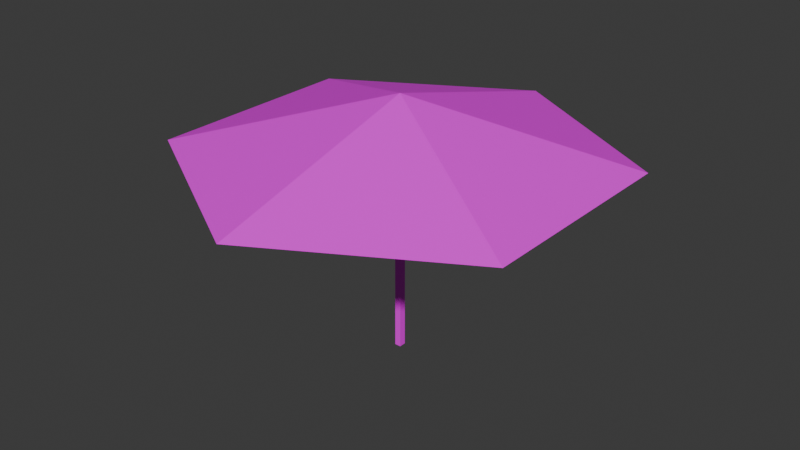 # Source: shimshya.blend  (saved by Blender 5.1.30; exported with 4.5.12 LTS)
import bpy
from mathutils import Matrix  # noqa: F401  (used for matrix-valued properties, if any)

bpy.ops.wm.read_factory_settings(use_empty=True)
scene = bpy.context.scene
scene.name = 'Scene'

# ---- collections
col_collection = bpy.data.collections.new('Collection'); scene.collection.children.link(col_collection)

# ---- images (referenced by path relative to the original .blend; pixels are not part of the script)
import os
ASSET_DIR = os.environ.get("B2B_ASSET_DIR", "")  # directory of the original .blend (textures are referenced by path, not embedded)
HERE = os.path.dirname(os.path.abspath(__file__))  # packed textures are extracted next to this script under _unpacked/

def load_image(name, relpath, width, height, colorspace="sRGB"):
    """Load a texture the original file referenced (path relative to the .blend, or extracted next to this script)."""
    p = next((c for c in (os.path.join(HERE, relpath), os.path.join(ASSET_DIR, relpath)) if relpath and os.path.exists(c)), "")
    if p:
        img = bpy.data.images.load(p, check_existing=True)
        img.name = name
    else:  # same state as the original file: an image datablock whose file is absent (Cycles renders it pink)
        img = bpy.data.images.new(name, width, height)
        img.source = "FILE"
        img.filepath = "//" + (relpath or name)
    img.colorspace_settings.name = colorspace
    return img
img_piskel_png = load_image('piskel.png', 'piskel.png', 1024, 1024, 'sRGB')

# ---- materials (node trees are filled in below, after node groups)
mat_material = bpy.data.materials.new('Material')
mat_material.alpha_threshold = 0.0
mat_material.use_backface_culling_lightprobe_volume = False
mat_material.roughness = 0.5
mat_material.line_color = (0.0, 0.0, 0.0, 1.0)

# ---- material node trees
mat_material.use_nodes = True; mat_material.node_tree.nodes.clear()
_N = mat_material.node_tree.nodes; _L = mat_material.node_tree.links
n0 = _N.new('ShaderNodeOutputMaterial'); n0.name = 'Material Output'; n0.location = (200, 100)
n1 = _N.new('ShaderNodeBsdfPrincipled'); n1.name = 'Principled BSDF'; n1.location = (-200, 100)
n2 = _N.new('ShaderNodeTexImage'); n2.name = 'Image Texture'; n2.location = (-500, 95)
n2.image = img_piskel_png
n2.interpolation = 'Closest'
_L.new(n1.outputs[0], n0.inputs[0])
_L.new(n2.outputs[0], n1.inputs[0])
n0.is_active_output = True

# ---- world
world_world = bpy.data.worlds.new('World'); scene.world = world_world
world_world.use_nodes = True; world_world.node_tree.nodes.clear()
_N = world_world.node_tree.nodes; _L = world_world.node_tree.links
n0 = _N.new('ShaderNodeOutputWorld'); n0.name = 'World Output'; n0.location = (200, 100)
n1 = _N.new('ShaderNodeBackground'); n1.name = 'Background'; n1.location = (-200, 100)
n1.inputs[0].default_value = (0.05088, 0.05088, 0.05088, 1.0)
_L.new(n1.outputs[0], n0.inputs[0])
n0.is_active_output = True
world_world.color = (0.05088, 0.05088, 0.05088)
world_world.sun_shadow_jitter_overblur = 0.0

# ---- meshes
me_cube = bpy.data.meshes.new('Cube')
me_cube.from_pydata([(-0.005222, 1.006, 0.8919), (0.8608, 0.5059, 0.8919), (0.8608, -0.4941, 0.8919), (-0.005222, -0.9941, 0.8919), (-0.8712, -0.4941, 0.8919), (-0.8712, 0.5059, 0.8919), (-0.005222, 0.005876, 1.166), (-0.01428, -0.01596, -0.01874), (-0.01428, -0.01596, 1.124), (-0.01428, 0.01596, -0.01874), (-0.01428, 0.01596, 1.124), (0.01428, -0.01596, -0.01874), (0.01428, -0.01596, 1.124), (0.01428, 0.01596, -0.01874), (0.01428, 0.01596, 1.124)], [], [(1, 6, 2), (3, 6, 4), (4, 6, 5), (6, 1, 0), (2, 6, 3), (5, 6, 0), (7, 8, 10, 9), (9, 10, 14, 13), (13, 14, 12, 11), (11, 12, 8, 7), (9, 13, 11, 7), (14, 10, 8, 12)])
_uv = me_cube.uv_layers.new(name='UVMap')
_uv.uv.foreach_set('vector', [0.5848, 0.839, 0.5364, 0.8111, 0.5848, 0.7831, 0.1992, 0.5225, 0.1992, 0.5939, 0.1373, 0.5582, 0.8052, 0.2876, 0.8551, 0.3164, 0.8052, 0.3453, 0.2839, 0.4113, 0.3403, 0.4438, 0.2839, 0.4764, 0.2329, 0.3146, 0.1649, 0.3539, 0.1649, 0.2753, 0.6362, 0.1879, 0.7043, 0.1486, 0.7043, 0.2272, 0.1949, 0.9331, 0.1949, 0.9331, 0.1949, 0.9331, 0.1949, 0.9331, 0.1949, 0.9331, 0.1949, 0.9331, 0.1949, 0.9331, 0.1949, 0.9331, 0.1949, 0.9331, 0.1949, 0.9331, 0.1949, 0.9331, 0.1949, 0.9331, 0.1949, 0.9331, 0.1949, 0.9331, 0.1949, 0.9331, 0.1949, 0.9331, 0.1949, 0.9331, 0.1949, 0.9331, 0.1949, 0.9331, 0.1949, 0.9331, 0.1949, 0.9331, 0.1949, 0.9331, 0.1949, 0.9331, 0.1949, 0.9331])
me_cube.materials.append(mat_material)
me_cube.use_mirror_vertex_groups = False
me_cube.update()

# ---- objects
ob_cube = bpy.data.objects.new('Cube', me_cube)

# ---- transforms, parenting, visibility, modifiers, constraints
ob_cube.location = (0.0, 0.0, 0.0)
ob_cube.scale = (2.687, 2.687, 2.687)
ob_cube.lock_rotations_4d = False
ob_cube.empty_display_type = 'ARROWS'
ob_cube.lineart.crease_threshold = 0.0

# ---- collection membership
col_collection.objects.link(ob_cube)

# ---- scene / render settings (as saved in the file)
scene.frame_start = 1; scene.frame_end = 250; scene.frame_set(1)
scene.render.engine = 'BLENDER_EEVEE_NEXT'
scene.render.bake_bias = 0.0
scene.render.bake_samples = 0
scene.cycles.sampling_pattern = 'TABULATED_SOBOL'
scene.eevee.use_volume_custom_range = False
bpy.context.view_layer.update()

# ---- added for rendering (the .blend has no active camera and no usable light): camera, sun
cam_auto = bpy.data.cameras.new('AutoCamera')
cam_auto.lens = 50.0
cam_auto.sensor_width = 36.0
cam_auto.clip_end = 1000.0
ob_auto_camera = bpy.data.objects.new('AutoCamera', cam_auto)
scene.collection.objects.link(ob_auto_camera)
ob_auto_camera.location = (7.19176, -8.63116, 7.30546)
ob_auto_camera.rotation_euler = (1.09748, -7.21219e-08, 0.694738)
scene.camera = ob_auto_camera
light_auto_sun = bpy.data.lights.new('AutoSun', 'SUN')
light_auto_sun.energy = 3.0
light_auto_sun.angle = 0.0523599
ob_auto_sun = bpy.data.objects.new('AutoSun', light_auto_sun)
scene.collection.objects.link(ob_auto_sun)
ob_auto_sun.rotation_euler = (0.872665, 0.174533, 0.523599)
bpy.context.view_layer.update()
